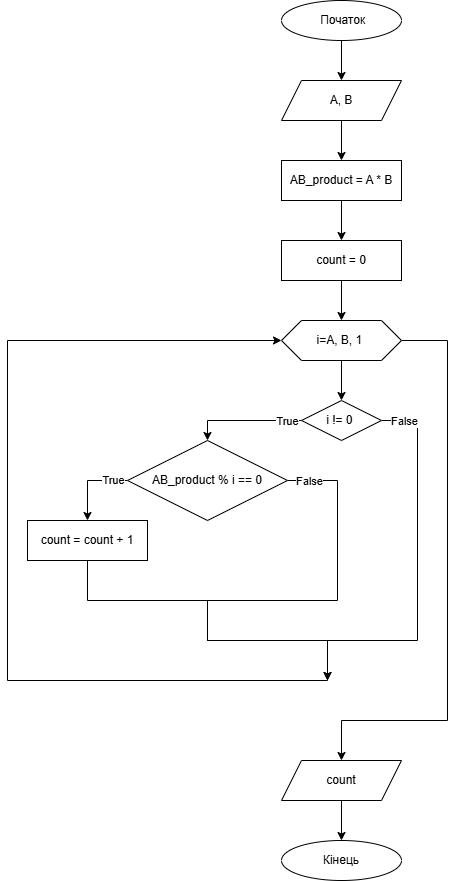

The diagram above was exported from draw.io. Its source (the exported page's mxGraphModel, read from the mxfile embedded in the PNG):
<mxGraphModel dx="2066" dy="1103" grid="1" gridSize="10" guides="1" tooltips="1" connect="1" arrows="1" fold="1" page="1" pageScale="1" pageWidth="827" pageHeight="1169" math="0" shadow="0">
  <root>
    <mxCell id="0" />
    <mxCell id="1" parent="0" />
    <mxCell id="Ma6XXbCknKJDdHbINamg-3" style="edgeStyle=orthogonalEdgeStyle;rounded=0;orthogonalLoop=1;jettySize=auto;html=1;entryX=0.5;entryY=0;entryDx=0;entryDy=0;" parent="1" source="Ma6XXbCknKJDdHbINamg-1" target="Ma6XXbCknKJDdHbINamg-2" edge="1">
      <mxGeometry relative="1" as="geometry" />
    </mxCell>
    <mxCell id="Ma6XXbCknKJDdHbINamg-1" value="&amp;nbsp;Початок" style="ellipse;whiteSpace=wrap;html=1;" parent="1" vertex="1">
      <mxGeometry x="354" width="120" height="40" as="geometry" />
    </mxCell>
    <mxCell id="Ma6XXbCknKJDdHbINamg-5" style="edgeStyle=orthogonalEdgeStyle;rounded=0;orthogonalLoop=1;jettySize=auto;html=1;entryX=0.5;entryY=0;entryDx=0;entryDy=0;" parent="1" source="Ma6XXbCknKJDdHbINamg-2" target="Ma6XXbCknKJDdHbINamg-4" edge="1">
      <mxGeometry relative="1" as="geometry">
        <mxPoint x="414" y="140" as="targetPoint" />
      </mxGeometry>
    </mxCell>
    <mxCell id="Ma6XXbCknKJDdHbINamg-2" value="A, B" style="shape=parallelogram;perimeter=parallelogramPerimeter;whiteSpace=wrap;html=1;fixedSize=1;" parent="1" vertex="1">
      <mxGeometry x="354" y="80" width="120" height="40" as="geometry" />
    </mxCell>
    <mxCell id="Ma6XXbCknKJDdHbINamg-7" style="edgeStyle=orthogonalEdgeStyle;rounded=0;orthogonalLoop=1;jettySize=auto;html=1;entryX=0.5;entryY=0;entryDx=0;entryDy=0;" parent="1" source="Ma6XXbCknKJDdHbINamg-4" target="Ma6XXbCknKJDdHbINamg-6" edge="1">
      <mxGeometry relative="1" as="geometry" />
    </mxCell>
    <mxCell id="Ma6XXbCknKJDdHbINamg-4" value="AB_product = A * B" style="rounded=0;whiteSpace=wrap;html=1;" parent="1" vertex="1">
      <mxGeometry x="354" y="160" width="120" height="40" as="geometry" />
    </mxCell>
    <mxCell id="Ma6XXbCknKJDdHbINamg-9" style="edgeStyle=orthogonalEdgeStyle;rounded=0;orthogonalLoop=1;jettySize=auto;html=1;entryX=0.5;entryY=0;entryDx=0;entryDy=0;" parent="1" source="Ma6XXbCknKJDdHbINamg-6" target="Ma6XXbCknKJDdHbINamg-8" edge="1">
      <mxGeometry relative="1" as="geometry" />
    </mxCell>
    <mxCell id="Ma6XXbCknKJDdHbINamg-6" value="count = 0" style="rounded=0;whiteSpace=wrap;html=1;" parent="1" vertex="1">
      <mxGeometry x="354" y="240" width="120" height="40" as="geometry" />
    </mxCell>
    <mxCell id="Ma6XXbCknKJDdHbINamg-11" style="edgeStyle=orthogonalEdgeStyle;rounded=0;orthogonalLoop=1;jettySize=auto;html=1;entryX=0.5;entryY=0;entryDx=0;entryDy=0;" parent="1" source="Ma6XXbCknKJDdHbINamg-8" target="Ma6XXbCknKJDdHbINamg-10" edge="1">
      <mxGeometry relative="1" as="geometry">
        <mxPoint x="414" y="380" as="targetPoint" />
      </mxGeometry>
    </mxCell>
    <mxCell id="Ma6XXbCknKJDdHbINamg-23" style="edgeStyle=orthogonalEdgeStyle;rounded=0;orthogonalLoop=1;jettySize=auto;html=1;entryX=0.5;entryY=0;entryDx=0;entryDy=0;" parent="1" source="Ma6XXbCknKJDdHbINamg-8" target="Ma6XXbCknKJDdHbINamg-33" edge="1">
      <mxGeometry relative="1" as="geometry">
        <mxPoint x="414" y="760" as="targetPoint" />
        <Array as="points">
          <mxPoint x="520" y="340" />
          <mxPoint x="520" y="720" />
          <mxPoint x="414" y="720" />
        </Array>
      </mxGeometry>
    </mxCell>
    <mxCell id="Ma6XXbCknKJDdHbINamg-8" value="i=A, B, 1&amp;nbsp;" style="shape=hexagon;perimeter=hexagonPerimeter2;whiteSpace=wrap;html=1;fixedSize=1;" parent="1" vertex="1">
      <mxGeometry x="354" y="320" width="120" height="40" as="geometry" />
    </mxCell>
    <mxCell id="Ma6XXbCknKJDdHbINamg-13" style="edgeStyle=orthogonalEdgeStyle;rounded=0;orthogonalLoop=1;jettySize=auto;html=1;entryX=0.5;entryY=0;entryDx=0;entryDy=0;" parent="1" source="Ma6XXbCknKJDdHbINamg-10" target="Ma6XXbCknKJDdHbINamg-12" edge="1">
      <mxGeometry relative="1" as="geometry" />
    </mxCell>
    <mxCell id="Ma6XXbCknKJDdHbINamg-21" value="True" style="edgeLabel;html=1;align=center;verticalAlign=middle;resizable=0;points=[];" parent="Ma6XXbCknKJDdHbINamg-13" vertex="1" connectable="0">
      <mxGeometry x="-0.7295" relative="1" as="geometry">
        <mxPoint as="offset" />
      </mxGeometry>
    </mxCell>
    <mxCell id="Ma6XXbCknKJDdHbINamg-31" style="edgeStyle=orthogonalEdgeStyle;rounded=0;orthogonalLoop=1;jettySize=auto;html=1;" parent="1" source="Ma6XXbCknKJDdHbINamg-10" edge="1">
      <mxGeometry relative="1" as="geometry">
        <mxPoint x="400" y="680" as="targetPoint" />
        <Array as="points">
          <mxPoint x="490" y="420" />
          <mxPoint x="490" y="640" />
        </Array>
      </mxGeometry>
    </mxCell>
    <mxCell id="Ma6XXbCknKJDdHbINamg-32" value="False" style="edgeLabel;html=1;align=center;verticalAlign=middle;resizable=0;points=[];" parent="Ma6XXbCknKJDdHbINamg-31" vertex="1" connectable="0">
      <mxGeometry x="-0.9335" y="-3" relative="1" as="geometry">
        <mxPoint x="9" y="-3" as="offset" />
      </mxGeometry>
    </mxCell>
    <mxCell id="Ma6XXbCknKJDdHbINamg-10" value="i != 0&amp;nbsp;" style="rhombus;whiteSpace=wrap;html=1;" parent="1" vertex="1">
      <mxGeometry x="374" y="400" width="80" height="40" as="geometry" />
    </mxCell>
    <mxCell id="Ma6XXbCknKJDdHbINamg-25" style="edgeStyle=orthogonalEdgeStyle;rounded=0;orthogonalLoop=1;jettySize=auto;html=1;entryX=0.5;entryY=0;entryDx=0;entryDy=0;" parent="1" source="Ma6XXbCknKJDdHbINamg-12" target="Ma6XXbCknKJDdHbINamg-14" edge="1">
      <mxGeometry relative="1" as="geometry">
        <mxPoint x="160" y="530" as="targetPoint" />
        <Array as="points">
          <mxPoint x="160" y="480" />
        </Array>
      </mxGeometry>
    </mxCell>
    <mxCell id="Ma6XXbCknKJDdHbINamg-26" value="True" style="edgeLabel;html=1;align=center;verticalAlign=middle;resizable=0;points=[];" parent="Ma6XXbCknKJDdHbINamg-25" vertex="1" connectable="0">
      <mxGeometry x="-0.6147" y="-1" relative="1" as="geometry">
        <mxPoint as="offset" />
      </mxGeometry>
    </mxCell>
    <mxCell id="Ma6XXbCknKJDdHbINamg-27" style="edgeStyle=orthogonalEdgeStyle;rounded=0;orthogonalLoop=1;jettySize=auto;html=1;" parent="1" source="Ma6XXbCknKJDdHbINamg-12" edge="1">
      <mxGeometry relative="1" as="geometry">
        <mxPoint x="400" y="680" as="targetPoint" />
        <Array as="points">
          <mxPoint x="410" y="480" />
          <mxPoint x="410" y="600" />
          <mxPoint x="280" y="600" />
          <mxPoint x="280" y="640" />
          <mxPoint x="400" y="640" />
        </Array>
      </mxGeometry>
    </mxCell>
    <mxCell id="Ma6XXbCknKJDdHbINamg-28" value="False" style="edgeLabel;html=1;align=center;verticalAlign=middle;resizable=0;points=[];" parent="Ma6XXbCknKJDdHbINamg-27" vertex="1" connectable="0">
      <mxGeometry x="-0.8419" relative="1" as="geometry">
        <mxPoint x="-19" as="offset" />
      </mxGeometry>
    </mxCell>
    <mxCell id="Ma6XXbCknKJDdHbINamg-12" value="AB_product % i == 0" style="rhombus;whiteSpace=wrap;html=1;" parent="1" vertex="1">
      <mxGeometry x="200" y="440" width="160" height="80" as="geometry" />
    </mxCell>
    <mxCell id="Ma6XXbCknKJDdHbINamg-29" style="edgeStyle=orthogonalEdgeStyle;rounded=0;orthogonalLoop=1;jettySize=auto;html=1;entryX=0;entryY=0.5;entryDx=0;entryDy=0;" parent="1" source="Ma6XXbCknKJDdHbINamg-14" target="Ma6XXbCknKJDdHbINamg-8" edge="1">
      <mxGeometry relative="1" as="geometry">
        <mxPoint x="80" y="680" as="targetPoint" />
        <Array as="points">
          <mxPoint x="160" y="600" />
          <mxPoint x="280" y="600" />
          <mxPoint x="280" y="640" />
          <mxPoint x="400" y="640" />
          <mxPoint x="400" y="680" />
          <mxPoint x="80" y="680" />
          <mxPoint x="80" y="340" />
        </Array>
      </mxGeometry>
    </mxCell>
    <mxCell id="Ma6XXbCknKJDdHbINamg-14" value="count = count + 1" style="rounded=0;whiteSpace=wrap;html=1;" parent="1" vertex="1">
      <mxGeometry x="100" y="520" width="120" height="40" as="geometry" />
    </mxCell>
    <mxCell id="Ma6XXbCknKJDdHbINamg-35" style="edgeStyle=orthogonalEdgeStyle;rounded=0;orthogonalLoop=1;jettySize=auto;html=1;entryX=0.5;entryY=0;entryDx=0;entryDy=0;" parent="1" source="Ma6XXbCknKJDdHbINamg-33" target="Ma6XXbCknKJDdHbINamg-34" edge="1">
      <mxGeometry relative="1" as="geometry" />
    </mxCell>
    <mxCell id="Ma6XXbCknKJDdHbINamg-33" value="count" style="shape=parallelogram;perimeter=parallelogramPerimeter;whiteSpace=wrap;html=1;fixedSize=1;" parent="1" vertex="1">
      <mxGeometry x="354" y="760" width="120" height="40" as="geometry" />
    </mxCell>
    <mxCell id="Ma6XXbCknKJDdHbINamg-34" value="Кінець" style="ellipse;whiteSpace=wrap;html=1;" parent="1" vertex="1">
      <mxGeometry x="354" y="840" width="120" height="40" as="geometry" />
    </mxCell>
  </root>
</mxGraphModel>